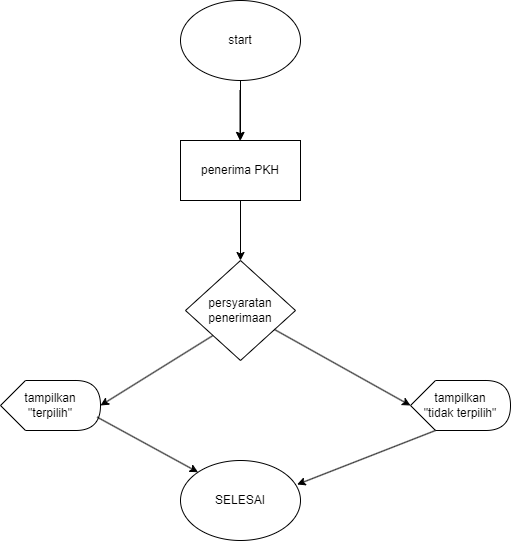

The diagram above was exported from draw.io. Its source (the exported page's mxGraphModel, read from the mxfile embedded in the PNG):
<mxGraphModel dx="794" dy="446" grid="1" gridSize="10" guides="1" tooltips="1" connect="1" arrows="1" fold="1" page="1" pageScale="1" pageWidth="850" pageHeight="1100" math="0" shadow="0">
  <root>
    <mxCell id="0" />
    <mxCell id="1" parent="0" />
    <mxCell id="k6Bpxy9UwuRtt-tl7_45-6" value="" style="edgeStyle=orthogonalEdgeStyle;rounded=0;orthogonalLoop=1;jettySize=auto;html=1;" edge="1" parent="1" source="k6Bpxy9UwuRtt-tl7_45-1" target="k6Bpxy9UwuRtt-tl7_45-3">
      <mxGeometry relative="1" as="geometry" />
    </mxCell>
    <mxCell id="k6Bpxy9UwuRtt-tl7_45-1" value="start" style="ellipse;whiteSpace=wrap;html=1;" vertex="1" parent="1">
      <mxGeometry x="320" y="20" width="120" height="80" as="geometry" />
    </mxCell>
    <mxCell id="k6Bpxy9UwuRtt-tl7_45-3" value="penerima PKH" style="rounded=0;whiteSpace=wrap;html=1;" vertex="1" parent="1">
      <mxGeometry x="320" y="160" width="120" height="60" as="geometry" />
    </mxCell>
    <mxCell id="k6Bpxy9UwuRtt-tl7_45-4" value="" style="endArrow=classic;html=1;rounded=0;" edge="1" parent="1">
      <mxGeometry width="50" height="50" relative="1" as="geometry">
        <mxPoint x="379.5" y="110" as="sourcePoint" />
        <mxPoint x="379.5" y="160" as="targetPoint" />
      </mxGeometry>
    </mxCell>
    <mxCell id="k6Bpxy9UwuRtt-tl7_45-5" value="&lt;div&gt;persyaratan&lt;/div&gt;&lt;div&gt;penerimaan&lt;/div&gt;" style="rhombus;whiteSpace=wrap;html=1;" vertex="1" parent="1">
      <mxGeometry x="325" y="280" width="110" height="100" as="geometry" />
    </mxCell>
    <mxCell id="k6Bpxy9UwuRtt-tl7_45-7" value="tampilkan&lt;div&gt;&quot;tidak terpilih&quot;&lt;/div&gt;" style="shape=display;whiteSpace=wrap;html=1;" vertex="1" parent="1">
      <mxGeometry x="550" y="400" width="100" height="50" as="geometry" />
    </mxCell>
    <mxCell id="k6Bpxy9UwuRtt-tl7_45-8" value="tampilkan &quot;terpilih&quot;" style="shape=display;whiteSpace=wrap;html=1;" vertex="1" parent="1">
      <mxGeometry x="140" y="400" width="100" height="50" as="geometry" />
    </mxCell>
    <mxCell id="k6Bpxy9UwuRtt-tl7_45-10" value="" style="endArrow=classic;html=1;rounded=0;exitX=0.5;exitY=1;exitDx=0;exitDy=0;entryX=0.5;entryY=0;entryDx=0;entryDy=0;" edge="1" parent="1" source="k6Bpxy9UwuRtt-tl7_45-3" target="k6Bpxy9UwuRtt-tl7_45-5">
      <mxGeometry width="50" height="50" relative="1" as="geometry">
        <mxPoint x="380" y="360" as="sourcePoint" />
        <mxPoint x="430" y="310" as="targetPoint" />
      </mxGeometry>
    </mxCell>
    <mxCell id="k6Bpxy9UwuRtt-tl7_45-11" value="" style="endArrow=classic;html=1;rounded=0;entryX=0;entryY=0.5;entryDx=0;entryDy=0;entryPerimeter=0;" edge="1" parent="1" source="k6Bpxy9UwuRtt-tl7_45-5" target="k6Bpxy9UwuRtt-tl7_45-7">
      <mxGeometry width="50" height="50" relative="1" as="geometry">
        <mxPoint x="380" y="360" as="sourcePoint" />
        <mxPoint x="470" y="480" as="targetPoint" />
      </mxGeometry>
    </mxCell>
    <mxCell id="k6Bpxy9UwuRtt-tl7_45-12" value="" style="endArrow=classic;html=1;rounded=0;entryX=1;entryY=0.5;entryDx=0;entryDy=0;entryPerimeter=0;exitX=0;exitY=1;exitDx=0;exitDy=0;" edge="1" parent="1" source="k6Bpxy9UwuRtt-tl7_45-5" target="k6Bpxy9UwuRtt-tl7_45-8">
      <mxGeometry width="50" height="50" relative="1" as="geometry">
        <mxPoint x="380" y="360" as="sourcePoint" />
        <mxPoint x="430" y="310" as="targetPoint" />
      </mxGeometry>
    </mxCell>
    <mxCell id="k6Bpxy9UwuRtt-tl7_45-13" value="SELESAI" style="ellipse;whiteSpace=wrap;html=1;" vertex="1" parent="1">
      <mxGeometry x="320" y="480" width="120" height="80" as="geometry" />
    </mxCell>
    <mxCell id="k6Bpxy9UwuRtt-tl7_45-15" value="" style="endArrow=classic;html=1;rounded=0;exitX=0.967;exitY=0.733;exitDx=0;exitDy=0;exitPerimeter=0;entryX=0;entryY=0;entryDx=0;entryDy=0;" edge="1" parent="1" source="k6Bpxy9UwuRtt-tl7_45-8" target="k6Bpxy9UwuRtt-tl7_45-13">
      <mxGeometry width="50" height="50" relative="1" as="geometry">
        <mxPoint x="380" y="560" as="sourcePoint" />
        <mxPoint x="430" y="510" as="targetPoint" />
      </mxGeometry>
    </mxCell>
    <mxCell id="k6Bpxy9UwuRtt-tl7_45-16" value="" style="endArrow=classic;html=1;rounded=0;exitX=0;exitY=0;exitDx=25;exitDy=50;exitPerimeter=0;entryX=0.972;entryY=0.3;entryDx=0;entryDy=0;entryPerimeter=0;" edge="1" parent="1" source="k6Bpxy9UwuRtt-tl7_45-7" target="k6Bpxy9UwuRtt-tl7_45-13">
      <mxGeometry width="50" height="50" relative="1" as="geometry">
        <mxPoint x="380" y="560" as="sourcePoint" />
        <mxPoint x="430" y="510" as="targetPoint" />
      </mxGeometry>
    </mxCell>
  </root>
</mxGraphModel>